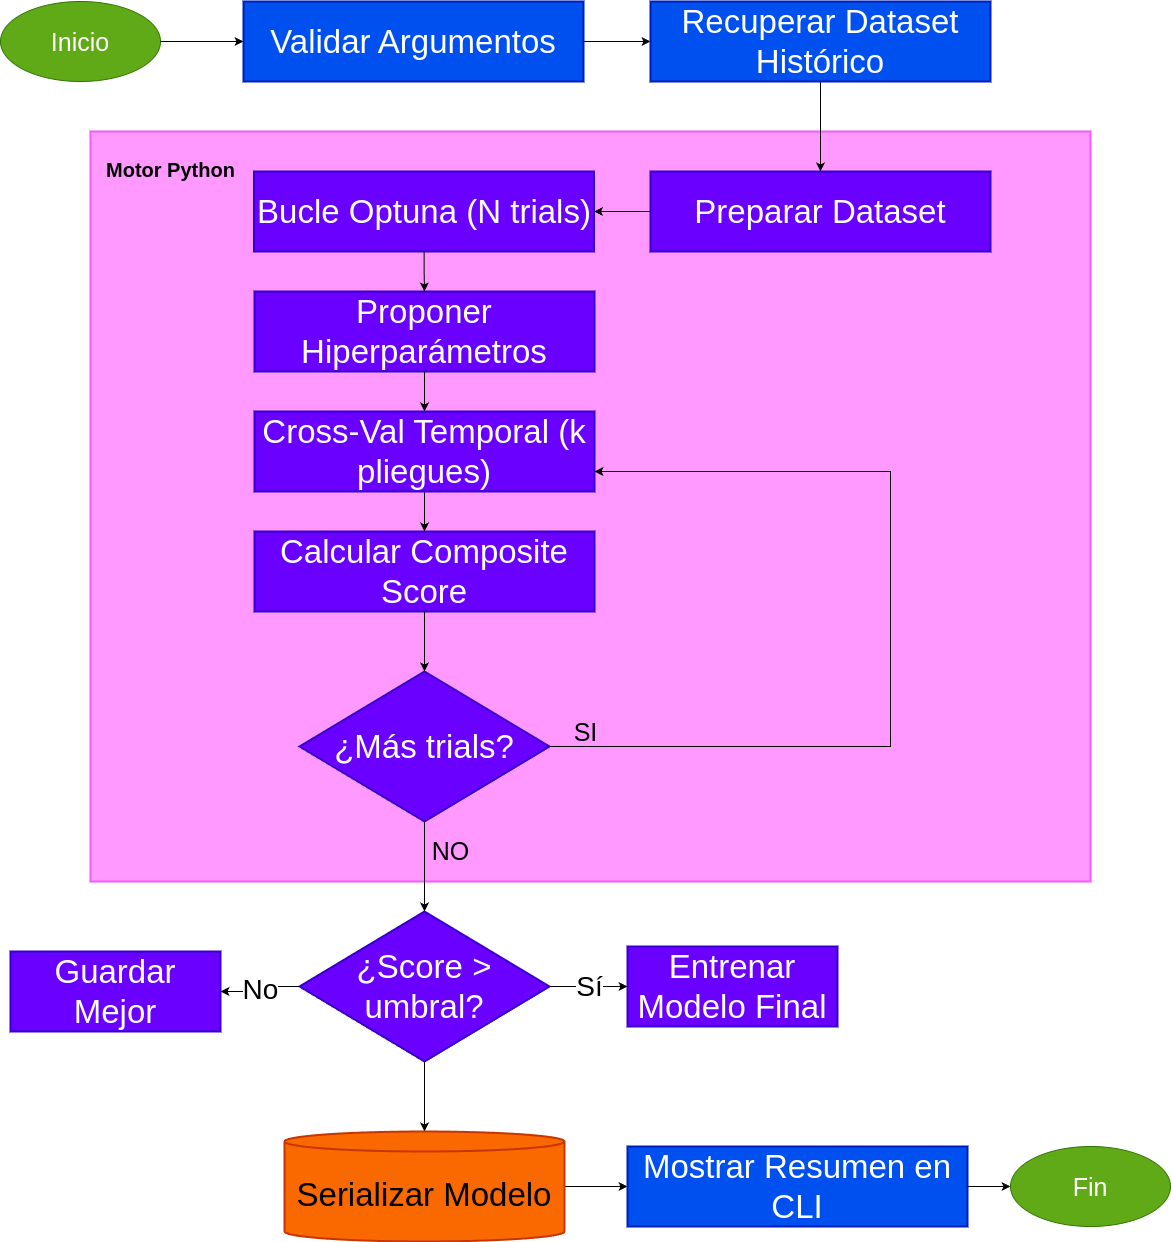

The diagram above was exported from draw.io. Its source (the exported page's mxGraphModel, read from the mxfile embedded in the PNG):
<mxGraphModel dx="3555" dy="1686" grid="1" gridSize="10" guides="1" tooltips="1" connect="1" arrows="1" fold="1" page="1" pageScale="1" pageWidth="827" pageHeight="1169" math="0" shadow="0">
  <root>
    <mxCell id="0" />
    <mxCell id="1" parent="0" />
    <mxCell id="bg_python" value="" style="whiteSpace=wrap;strokeWidth=2;fillColor=#FF99FF;strokeColor=#F359FF;fontSize=16;" parent="1" vertex="1">
      <mxGeometry x="80" y="430" width="1000" height="750" as="geometry" />
    </mxCell>
    <mxCell id="lbl_python" value="&lt;font style=&quot;font-size:20px;font-weight:bold;&quot;&gt;Motor Python&lt;/font&gt;" style="text;html=1;align=left;verticalAlign=top;resizable=0;points=[];autosize=1;" parent="1" vertex="1">
      <mxGeometry x="93.5" y="450" width="150" height="40" as="geometry" />
    </mxCell>
    <mxCell id="start" value="&lt;font style=&quot;font-size:25px;&quot;&gt;Inicio&lt;/font&gt;" style="ellipse;whiteSpace=wrap;html=1;fillColor=#60a917;fontColor=#ffffff;strokeColor=#2D7600;" parent="1" vertex="1">
      <mxGeometry x="-10" y="300" width="160" height="80" as="geometry" />
    </mxCell>
    <mxCell id="n1" value="Validar Argumentos" style="whiteSpace=wrap;strokeWidth=2;fillColor=#0050ef;fontColor=#ffffff;strokeColor=#001DBC;fontSize=33;" parent="1" vertex="1">
      <mxGeometry x="233" y="300" width="340" height="80" as="geometry" />
    </mxCell>
    <mxCell id="y9XKTVEidReuaMtGQkiC-1" style="edgeStyle=orthogonalEdgeStyle;rounded=0;orthogonalLoop=1;jettySize=auto;html=1;" parent="1" source="n2" target="p1" edge="1">
      <mxGeometry relative="1" as="geometry" />
    </mxCell>
    <mxCell id="n2" value="Recuperar Dataset Histórico" style="whiteSpace=wrap;strokeWidth=2;fillColor=#0050ef;fontColor=#ffffff;strokeColor=#001DBC;fontSize=33;" parent="1" vertex="1">
      <mxGeometry x="640" y="300" width="340" height="80" as="geometry" />
    </mxCell>
    <mxCell id="p1" value="Preparar Dataset" style="whiteSpace=wrap;strokeWidth=2;fillColor=#6A00FF;fontColor=#ffffff;strokeColor=#3700CC;fontSize=33;" parent="1" vertex="1">
      <mxGeometry x="640" y="470" width="340" height="80" as="geometry" />
    </mxCell>
    <mxCell id="p2_loop" value="Bucle Optuna (N trials)" style="whiteSpace=wrap;strokeWidth=2;fillColor=#6A00FF;fontColor=#ffffff;strokeColor=#3700CC;fontSize=33;" parent="1" vertex="1">
      <mxGeometry x="243.5" y="470" width="340" height="80" as="geometry" />
    </mxCell>
    <mxCell id="p3" value="Proponer Hiperparámetros" style="whiteSpace=wrap;strokeWidth=2;fillColor=#6A00FF;fontColor=#ffffff;strokeColor=#3700CC;fontSize=33;" parent="1" vertex="1">
      <mxGeometry x="244" y="590" width="340" height="80" as="geometry" />
    </mxCell>
    <mxCell id="p5" value="Calcular Composite Score" style="whiteSpace=wrap;strokeWidth=2;fillColor=#6A00FF;fontColor=#ffffff;strokeColor=#3700CC;fontSize=33;" parent="1" vertex="1">
      <mxGeometry x="244" y="830" width="340" height="80" as="geometry" />
    </mxCell>
    <mxCell id="i6x8EI_bgF9wQv0CVQtx-3" style="edgeStyle=orthogonalEdgeStyle;rounded=0;orthogonalLoop=1;jettySize=auto;html=1;" edge="1" parent="1" source="p6_dec" target="p7_dec">
      <mxGeometry relative="1" as="geometry" />
    </mxCell>
    <mxCell id="p6_dec" value="¿Más trials?" style="rhombus;strokeWidth=2;whiteSpace=wrap;fillColor=#6A00FF;fontColor=#ffffff;strokeColor=#3700CC;fontSize=33;" parent="1" vertex="1">
      <mxGeometry x="289" y="970" width="250" height="150" as="geometry" />
    </mxCell>
    <mxCell id="y9XKTVEidReuaMtGQkiC-2" value="" style="edgeStyle=orthogonalEdgeStyle;rounded=0;orthogonalLoop=1;jettySize=auto;html=1;" parent="1" source="p7_dec" target="p9_db" edge="1">
      <mxGeometry relative="1" as="geometry" />
    </mxCell>
    <mxCell id="p7_dec" value="¿Score &gt; umbral?" style="rhombus;strokeWidth=2;whiteSpace=wrap;fillColor=#6A00FF;fontColor=#ffffff;strokeColor=#3700CC;fontSize=33;" parent="1" vertex="1">
      <mxGeometry x="289" y="1210" width="250" height="150" as="geometry" />
    </mxCell>
    <mxCell id="p8a" value="Entrenar Modelo Final" style="whiteSpace=wrap;strokeWidth=2;fillColor=#6A00FF;fontColor=#ffffff;strokeColor=#3700CC;fontSize=33;" parent="1" vertex="1">
      <mxGeometry x="617" y="1245" width="210" height="80" as="geometry" />
    </mxCell>
    <mxCell id="p8b" value="Guardar Mejor" style="whiteSpace=wrap;strokeWidth=2;fillColor=#6A00FF;fontColor=#ffffff;strokeColor=#3700CC;fontSize=33;" parent="1" vertex="1">
      <mxGeometry y="1250" width="210" height="80" as="geometry" />
    </mxCell>
    <mxCell id="i6x8EI_bgF9wQv0CVQtx-6" value="" style="edgeStyle=orthogonalEdgeStyle;rounded=0;orthogonalLoop=1;jettySize=auto;html=1;" edge="1" parent="1" source="p9_db" target="n5">
      <mxGeometry relative="1" as="geometry" />
    </mxCell>
    <mxCell id="p9_db" value="Serializar Modelo" style="shape=cylinder3;boundedLbl=1;backgroundOutline=1;size=10;strokeWidth=2;whiteSpace=wrap;fillColor=#fa6800;fontColor=#000000;strokeColor=#C73500;fontSize=33;" parent="1" vertex="1">
      <mxGeometry x="274" y="1430" width="280" height="110" as="geometry" />
    </mxCell>
    <mxCell id="n5" value="Mostrar Resumen en CLI" style="whiteSpace=wrap;strokeWidth=2;fillColor=#0050ef;fontColor=#ffffff;strokeColor=#001DBC;fontSize=33;" parent="1" vertex="1">
      <mxGeometry x="617" y="1445" width="340" height="80" as="geometry" />
    </mxCell>
    <mxCell id="end" value="&lt;font style=&quot;font-size:25px;&quot;&gt;Fin&lt;/font&gt;" style="ellipse;whiteSpace=wrap;html=1;fillColor=#60a917;fontColor=#ffffff;strokeColor=#2D7600;" parent="1" vertex="1">
      <mxGeometry x="1000" y="1445" width="160" height="80" as="geometry" />
    </mxCell>
    <mxCell id="e_s_n1" style="edgeStyle=orthogonalEdgeStyle;rounded=0;orthogonalLoop=1;jettySize=auto;html=1;" parent="1" source="start" target="n1" edge="1">
      <mxGeometry relative="1" as="geometry" />
    </mxCell>
    <mxCell id="e_n1_n2" style="edgeStyle=orthogonalEdgeStyle;rounded=0;orthogonalLoop=1;jettySize=auto;html=1;" parent="1" source="n1" target="n2" edge="1">
      <mxGeometry relative="1" as="geometry" />
    </mxCell>
    <mxCell id="e_p1_p2" style="edgeStyle=orthogonalEdgeStyle;rounded=0;orthogonalLoop=1;jettySize=auto;html=1;" parent="1" source="p1" target="p2_loop" edge="1">
      <mxGeometry relative="1" as="geometry" />
    </mxCell>
    <mxCell id="e_p2_p3" style="edgeStyle=orthogonalEdgeStyle;rounded=0;orthogonalLoop=1;jettySize=auto;html=1;" parent="1" source="p2_loop" target="p3" edge="1">
      <mxGeometry relative="1" as="geometry" />
    </mxCell>
    <mxCell id="e_p3_p4" style="edgeStyle=orthogonalEdgeStyle;rounded=0;orthogonalLoop=1;jettySize=auto;html=1;" parent="1" source="p3" target="p4" edge="1">
      <mxGeometry relative="1" as="geometry" />
    </mxCell>
    <mxCell id="e_p4_p5" style="edgeStyle=orthogonalEdgeStyle;rounded=0;orthogonalLoop=1;jettySize=auto;html=1;" parent="1" source="p4" target="p5" edge="1">
      <mxGeometry relative="1" as="geometry" />
    </mxCell>
    <mxCell id="e_p5_p6" style="edgeStyle=orthogonalEdgeStyle;rounded=0;orthogonalLoop=1;jettySize=auto;html=1;" parent="1" source="p5" target="p6_dec" edge="1">
      <mxGeometry relative="1" as="geometry" />
    </mxCell>
    <mxCell id="e_p7_yes" value="Sí" style="edgeStyle=orthogonalEdgeStyle;rounded=0;orthogonalLoop=1;jettySize=auto;html=1;fontSize=28;exitX=1;exitY=0.5;exitDx=0;exitDy=0;" parent="1" source="p7_dec" target="p8a" edge="1">
      <mxGeometry relative="1" as="geometry">
        <mxPoint x="938" y="1495" as="sourcePoint" />
      </mxGeometry>
    </mxCell>
    <mxCell id="e_p7_no" value="No" style="edgeStyle=orthogonalEdgeStyle;rounded=0;orthogonalLoop=1;jettySize=auto;html=1;fontSize=28;" parent="1" source="p7_dec" target="p8b" edge="1">
      <mxGeometry relative="1" as="geometry">
        <mxPoint x="688" y="1495" as="sourcePoint" />
      </mxGeometry>
    </mxCell>
    <mxCell id="e_n5_end" style="edgeStyle=orthogonalEdgeStyle;rounded=0;orthogonalLoop=1;jettySize=auto;html=1;" parent="1" source="n5" target="end" edge="1">
      <mxGeometry relative="1" as="geometry" />
    </mxCell>
    <mxCell id="i6x8EI_bgF9wQv0CVQtx-2" value="" style="edgeStyle=orthogonalEdgeStyle;rounded=0;orthogonalLoop=1;jettySize=auto;html=1;fontSize=28;exitX=1;exitY=0.5;exitDx=0;exitDy=0;" edge="1" parent="1" source="p6_dec" target="p4">
      <mxGeometry relative="1" as="geometry">
        <Array as="points">
          <mxPoint x="880" y="1045" />
          <mxPoint x="880" y="770" />
        </Array>
        <mxPoint x="938" y="1295" as="sourcePoint" />
        <mxPoint x="414" y="670" as="targetPoint" />
      </mxGeometry>
    </mxCell>
    <mxCell id="p4" value="Cross-Val Temporal (k pliegues)" style="whiteSpace=wrap;strokeWidth=2;fillColor=#6A00FF;fontColor=#ffffff;strokeColor=#3700CC;fontSize=33;" parent="1" vertex="1">
      <mxGeometry x="244" y="710" width="340" height="80" as="geometry" />
    </mxCell>
    <mxCell id="i6x8EI_bgF9wQv0CVQtx-4" value="&lt;font style=&quot;font-size: 25px;&quot;&gt;SI&lt;/font&gt;" style="text;html=1;align=center;verticalAlign=middle;resizable=0;points=[];autosize=1;strokeColor=none;fillColor=none;" vertex="1" parent="1">
      <mxGeometry x="550" y="1010" width="50" height="40" as="geometry" />
    </mxCell>
    <mxCell id="i6x8EI_bgF9wQv0CVQtx-5" value="&lt;font style=&quot;font-size: 25px;&quot;&gt;NO&lt;/font&gt;" style="text;html=1;align=center;verticalAlign=middle;resizable=0;points=[];autosize=1;strokeColor=none;fillColor=none;" vertex="1" parent="1">
      <mxGeometry x="410" y="1129" width="60" height="40" as="geometry" />
    </mxCell>
  </root>
</mxGraphModel>